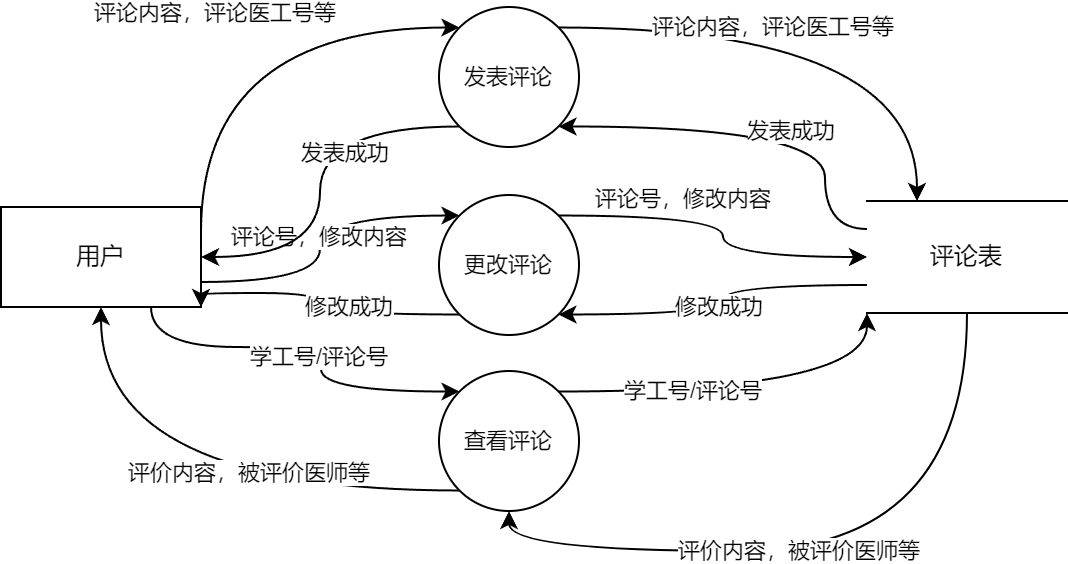

The diagram above was exported from draw.io. Its source (the exported page's mxGraphModel, read from the mxfile embedded in the PNG):
<mxGraphModel dx="1104" dy="748" grid="0" gridSize="10" guides="1" tooltips="1" connect="1" arrows="1" fold="1" page="1" pageScale="1" pageWidth="1200" pageHeight="1600" math="0" shadow="0">
  <root>
    <mxCell id="0" />
    <mxCell id="1" parent="0" />
    <mxCell id="MsMJiONuopMvxfhXpdrE-12" style="edgeStyle=orthogonalEdgeStyle;shape=connector;curved=1;rounded=0;orthogonalLoop=1;jettySize=auto;html=1;exitX=0;exitY=0.25;exitDx=0;exitDy=0;entryX=1;entryY=1;entryDx=0;entryDy=0;strokeColor=default;align=center;verticalAlign=middle;fontFamily=Helvetica;fontSize=11;fontColor=default;labelBackgroundColor=default;endArrow=classic;" edge="1" parent="1" source="MsMJiONuopMvxfhXpdrE-1" target="MsMJiONuopMvxfhXpdrE-5">
      <mxGeometry relative="1" as="geometry">
        <Array as="points">
          <mxPoint x="671" y="384" />
          <mxPoint x="671" y="333" />
        </Array>
      </mxGeometry>
    </mxCell>
    <mxCell id="MsMJiONuopMvxfhXpdrE-13" value="发表成功" style="edgeLabel;html=1;align=center;verticalAlign=middle;resizable=0;points=[];fontFamily=Helvetica;fontSize=11;fontColor=default;labelBackgroundColor=default;" vertex="1" connectable="0" parent="MsMJiONuopMvxfhXpdrE-12">
      <mxGeometry x="-0.1286" y="2" relative="1" as="geometry">
        <mxPoint as="offset" />
      </mxGeometry>
    </mxCell>
    <mxCell id="MsMJiONuopMvxfhXpdrE-21" style="edgeStyle=orthogonalEdgeStyle;shape=connector;curved=1;rounded=0;orthogonalLoop=1;jettySize=auto;html=1;exitX=0;exitY=0.75;exitDx=0;exitDy=0;entryX=1;entryY=1;entryDx=0;entryDy=0;strokeColor=default;align=center;verticalAlign=middle;fontFamily=Helvetica;fontSize=11;fontColor=default;labelBackgroundColor=default;endArrow=classic;" edge="1" parent="1" source="MsMJiONuopMvxfhXpdrE-1" target="MsMJiONuopMvxfhXpdrE-6">
      <mxGeometry relative="1" as="geometry" />
    </mxCell>
    <mxCell id="MsMJiONuopMvxfhXpdrE-22" value="修改成功" style="edgeLabel;html=1;align=center;verticalAlign=middle;resizable=0;points=[];fontFamily=Helvetica;fontSize=11;fontColor=default;labelBackgroundColor=default;" vertex="1" connectable="0" parent="MsMJiONuopMvxfhXpdrE-21">
      <mxGeometry x="0.0542" y="-4" relative="1" as="geometry">
        <mxPoint as="offset" />
      </mxGeometry>
    </mxCell>
    <mxCell id="MsMJiONuopMvxfhXpdrE-33" style="edgeStyle=orthogonalEdgeStyle;shape=connector;curved=1;rounded=0;orthogonalLoop=1;jettySize=auto;html=1;exitX=0.5;exitY=1;exitDx=0;exitDy=0;entryX=0.5;entryY=1;entryDx=0;entryDy=0;strokeColor=default;align=center;verticalAlign=middle;fontFamily=Helvetica;fontSize=11;fontColor=default;labelBackgroundColor=default;endArrow=classic;" edge="1" parent="1" source="MsMJiONuopMvxfhXpdrE-1" target="MsMJiONuopMvxfhXpdrE-25">
      <mxGeometry relative="1" as="geometry" />
    </mxCell>
    <mxCell id="MsMJiONuopMvxfhXpdrE-36" value="评价内容，被评价医师等" style="edgeLabel;html=1;align=center;verticalAlign=middle;resizable=0;points=[];fontFamily=Helvetica;fontSize=11;fontColor=default;labelBackgroundColor=default;" vertex="1" connectable="0" parent="MsMJiONuopMvxfhXpdrE-33">
      <mxGeometry x="0.1105" y="-1" relative="1" as="geometry">
        <mxPoint as="offset" />
      </mxGeometry>
    </mxCell>
    <mxCell id="MsMJiONuopMvxfhXpdrE-1" value="评论表" style="html=1;dashed=0;whiteSpace=wrap;shape=partialRectangle;right=0;left=0;" vertex="1" parent="1">
      <mxGeometry x="692" y="370" width="100" height="56" as="geometry" />
    </mxCell>
    <mxCell id="MsMJiONuopMvxfhXpdrE-7" style="edgeStyle=orthogonalEdgeStyle;rounded=0;orthogonalLoop=1;jettySize=auto;html=1;exitX=1;exitY=0.25;exitDx=0;exitDy=0;entryX=0;entryY=0;entryDx=0;entryDy=0;curved=1;" edge="1" parent="1" source="MsMJiONuopMvxfhXpdrE-2" target="MsMJiONuopMvxfhXpdrE-5">
      <mxGeometry relative="1" as="geometry">
        <Array as="points">
          <mxPoint x="359" y="283" />
        </Array>
      </mxGeometry>
    </mxCell>
    <mxCell id="MsMJiONuopMvxfhXpdrE-8" value="评论内容，评论医工号等" style="edgeLabel;html=1;align=center;verticalAlign=middle;resizable=0;points=[];" vertex="1" connectable="0" parent="MsMJiONuopMvxfhXpdrE-7">
      <mxGeometry x="0.1474" y="-5" relative="1" as="geometry">
        <mxPoint x="-24" y="-13" as="offset" />
      </mxGeometry>
    </mxCell>
    <mxCell id="MsMJiONuopMvxfhXpdrE-16" style="edgeStyle=orthogonalEdgeStyle;shape=connector;curved=1;rounded=0;orthogonalLoop=1;jettySize=auto;html=1;exitX=1;exitY=0.75;exitDx=0;exitDy=0;entryX=0;entryY=0;entryDx=0;entryDy=0;strokeColor=default;align=center;verticalAlign=middle;fontFamily=Helvetica;fontSize=11;fontColor=default;labelBackgroundColor=default;endArrow=classic;" edge="1" parent="1" source="MsMJiONuopMvxfhXpdrE-2" target="MsMJiONuopMvxfhXpdrE-6">
      <mxGeometry relative="1" as="geometry" />
    </mxCell>
    <mxCell id="MsMJiONuopMvxfhXpdrE-17" value="评论号，修改内容" style="edgeLabel;html=1;align=center;verticalAlign=middle;resizable=0;points=[];fontFamily=Helvetica;fontSize=11;fontColor=default;labelBackgroundColor=default;" vertex="1" connectable="0" parent="MsMJiONuopMvxfhXpdrE-16">
      <mxGeometry x="0.0222" y="1" relative="1" as="geometry">
        <mxPoint as="offset" />
      </mxGeometry>
    </mxCell>
    <mxCell id="MsMJiONuopMvxfhXpdrE-27" style="edgeStyle=orthogonalEdgeStyle;shape=connector;curved=1;rounded=0;orthogonalLoop=1;jettySize=auto;html=1;exitX=0.75;exitY=1;exitDx=0;exitDy=0;entryX=0;entryY=0;entryDx=0;entryDy=0;strokeColor=default;align=center;verticalAlign=middle;fontFamily=Helvetica;fontSize=11;fontColor=default;labelBackgroundColor=default;endArrow=classic;" edge="1" parent="1" source="MsMJiONuopMvxfhXpdrE-2" target="MsMJiONuopMvxfhXpdrE-25">
      <mxGeometry relative="1" as="geometry">
        <Array as="points">
          <mxPoint x="334" y="443" />
          <mxPoint x="419" y="443" />
          <mxPoint x="419" y="465" />
        </Array>
      </mxGeometry>
    </mxCell>
    <mxCell id="MsMJiONuopMvxfhXpdrE-30" value="学工号/评论号" style="edgeLabel;html=1;align=center;verticalAlign=middle;resizable=0;points=[];fontFamily=Helvetica;fontSize=11;fontColor=default;labelBackgroundColor=default;" vertex="1" connectable="0" parent="MsMJiONuopMvxfhXpdrE-27">
      <mxGeometry x="0.1057" y="-2" relative="1" as="geometry">
        <mxPoint as="offset" />
      </mxGeometry>
    </mxCell>
    <mxCell id="MsMJiONuopMvxfhXpdrE-2" value="用户" style="html=1;dashed=0;whiteSpace=wrap;" vertex="1" parent="1">
      <mxGeometry x="259" y="373" width="100" height="50" as="geometry" />
    </mxCell>
    <mxCell id="MsMJiONuopMvxfhXpdrE-10" style="edgeStyle=orthogonalEdgeStyle;shape=connector;curved=1;rounded=0;orthogonalLoop=1;jettySize=auto;html=1;exitX=1;exitY=0;exitDx=0;exitDy=0;entryX=0.25;entryY=0;entryDx=0;entryDy=0;strokeColor=default;align=center;verticalAlign=middle;fontFamily=Helvetica;fontSize=11;fontColor=default;labelBackgroundColor=default;endArrow=classic;" edge="1" parent="1" source="MsMJiONuopMvxfhXpdrE-5" target="MsMJiONuopMvxfhXpdrE-1">
      <mxGeometry relative="1" as="geometry" />
    </mxCell>
    <mxCell id="MsMJiONuopMvxfhXpdrE-11" value="评论内容，评论医工号等" style="edgeLabel;html=1;align=center;verticalAlign=middle;resizable=0;points=[];fontFamily=Helvetica;fontSize=11;fontColor=default;labelBackgroundColor=default;" vertex="1" connectable="0" parent="MsMJiONuopMvxfhXpdrE-10">
      <mxGeometry x="-0.1963" y="1" relative="1" as="geometry">
        <mxPoint as="offset" />
      </mxGeometry>
    </mxCell>
    <mxCell id="MsMJiONuopMvxfhXpdrE-14" style="edgeStyle=orthogonalEdgeStyle;shape=connector;curved=1;rounded=0;orthogonalLoop=1;jettySize=auto;html=1;exitX=0;exitY=1;exitDx=0;exitDy=0;entryX=1;entryY=0.5;entryDx=0;entryDy=0;strokeColor=default;align=center;verticalAlign=middle;fontFamily=Helvetica;fontSize=11;fontColor=default;labelBackgroundColor=default;endArrow=classic;" edge="1" parent="1" source="MsMJiONuopMvxfhXpdrE-5" target="MsMJiONuopMvxfhXpdrE-2">
      <mxGeometry relative="1" as="geometry" />
    </mxCell>
    <mxCell id="MsMJiONuopMvxfhXpdrE-5" value="发表评论" style="ellipse;whiteSpace=wrap;html=1;aspect=fixed;fontFamily=Helvetica;fontSize=11;fontColor=default;labelBackgroundColor=default;" vertex="1" parent="1">
      <mxGeometry x="478" y="273" width="70" height="70" as="geometry" />
    </mxCell>
    <mxCell id="MsMJiONuopMvxfhXpdrE-18" style="edgeStyle=orthogonalEdgeStyle;shape=connector;curved=1;rounded=0;orthogonalLoop=1;jettySize=auto;html=1;exitX=1;exitY=0;exitDx=0;exitDy=0;entryX=0;entryY=0.5;entryDx=0;entryDy=0;strokeColor=default;align=center;verticalAlign=middle;fontFamily=Helvetica;fontSize=11;fontColor=default;labelBackgroundColor=default;endArrow=classic;" edge="1" parent="1" source="MsMJiONuopMvxfhXpdrE-6" target="MsMJiONuopMvxfhXpdrE-1">
      <mxGeometry relative="1" as="geometry" />
    </mxCell>
    <mxCell id="MsMJiONuopMvxfhXpdrE-19" value="评论号，修改内容" style="edgeLabel;html=1;align=center;verticalAlign=middle;resizable=0;points=[];fontFamily=Helvetica;fontSize=11;fontColor=default;labelBackgroundColor=default;" vertex="1" connectable="0" parent="MsMJiONuopMvxfhXpdrE-18">
      <mxGeometry x="-0.0348" y="2" relative="1" as="geometry">
        <mxPoint x="-23" y="-11" as="offset" />
      </mxGeometry>
    </mxCell>
    <mxCell id="MsMJiONuopMvxfhXpdrE-23" style="edgeStyle=orthogonalEdgeStyle;shape=connector;curved=1;rounded=0;orthogonalLoop=1;jettySize=auto;html=1;exitX=0;exitY=1;exitDx=0;exitDy=0;entryX=1;entryY=1;entryDx=0;entryDy=0;strokeColor=default;align=center;verticalAlign=middle;fontFamily=Helvetica;fontSize=11;fontColor=default;labelBackgroundColor=default;endArrow=classic;" edge="1" parent="1" source="MsMJiONuopMvxfhXpdrE-6" target="MsMJiONuopMvxfhXpdrE-2">
      <mxGeometry relative="1" as="geometry">
        <Array as="points">
          <mxPoint x="419" y="427" />
          <mxPoint x="419" y="416" />
          <mxPoint x="359" y="416" />
        </Array>
      </mxGeometry>
    </mxCell>
    <mxCell id="MsMJiONuopMvxfhXpdrE-24" value="修改成功" style="edgeLabel;html=1;align=center;verticalAlign=middle;resizable=0;points=[];fontFamily=Helvetica;fontSize=11;fontColor=default;labelBackgroundColor=default;" vertex="1" connectable="0" parent="MsMJiONuopMvxfhXpdrE-23">
      <mxGeometry x="-0.2383" y="-4" relative="1" as="geometry">
        <mxPoint as="offset" />
      </mxGeometry>
    </mxCell>
    <mxCell id="MsMJiONuopMvxfhXpdrE-6" value="更改评论" style="ellipse;whiteSpace=wrap;html=1;aspect=fixed;fontFamily=Helvetica;fontSize=11;fontColor=default;labelBackgroundColor=default;" vertex="1" parent="1">
      <mxGeometry x="478" y="367" width="70" height="70" as="geometry" />
    </mxCell>
    <mxCell id="MsMJiONuopMvxfhXpdrE-15" value="发表成功" style="text;html=1;align=center;verticalAlign=middle;resizable=0;points=[];autosize=1;strokeColor=none;fillColor=none;fontFamily=Helvetica;fontSize=11;fontColor=default;labelBackgroundColor=default;" vertex="1" parent="1">
      <mxGeometry x="400" y="333" width="62" height="25" as="geometry" />
    </mxCell>
    <mxCell id="MsMJiONuopMvxfhXpdrE-31" style="edgeStyle=orthogonalEdgeStyle;shape=connector;curved=1;rounded=0;orthogonalLoop=1;jettySize=auto;html=1;exitX=1;exitY=0;exitDx=0;exitDy=0;entryX=0;entryY=1;entryDx=0;entryDy=0;strokeColor=default;align=center;verticalAlign=middle;fontFamily=Helvetica;fontSize=11;fontColor=default;labelBackgroundColor=default;endArrow=classic;" edge="1" parent="1" source="MsMJiONuopMvxfhXpdrE-25" target="MsMJiONuopMvxfhXpdrE-1">
      <mxGeometry relative="1" as="geometry" />
    </mxCell>
    <mxCell id="MsMJiONuopMvxfhXpdrE-35" value="学工号/评论号" style="edgeLabel;html=1;align=center;verticalAlign=middle;resizable=0;points=[];fontFamily=Helvetica;fontSize=11;fontColor=default;labelBackgroundColor=default;" vertex="1" connectable="0" parent="MsMJiONuopMvxfhXpdrE-31">
      <mxGeometry x="-0.3085" y="1" relative="1" as="geometry">
        <mxPoint as="offset" />
      </mxGeometry>
    </mxCell>
    <mxCell id="MsMJiONuopMvxfhXpdrE-37" style="edgeStyle=orthogonalEdgeStyle;shape=connector;curved=1;rounded=0;orthogonalLoop=1;jettySize=auto;html=1;exitX=0;exitY=1;exitDx=0;exitDy=0;entryX=0.5;entryY=1;entryDx=0;entryDy=0;strokeColor=default;align=center;verticalAlign=middle;fontFamily=Helvetica;fontSize=11;fontColor=default;labelBackgroundColor=default;endArrow=classic;" edge="1" parent="1" source="MsMJiONuopMvxfhXpdrE-25" target="MsMJiONuopMvxfhXpdrE-2">
      <mxGeometry relative="1" as="geometry" />
    </mxCell>
    <mxCell id="MsMJiONuopMvxfhXpdrE-38" value="评价内容，被评价医师等" style="edgeLabel;html=1;align=center;verticalAlign=middle;resizable=0;points=[];fontFamily=Helvetica;fontSize=11;fontColor=default;labelBackgroundColor=default;" vertex="1" connectable="0" parent="MsMJiONuopMvxfhXpdrE-37">
      <mxGeometry x="-0.2206" y="-9" relative="1" as="geometry">
        <mxPoint as="offset" />
      </mxGeometry>
    </mxCell>
    <mxCell id="MsMJiONuopMvxfhXpdrE-25" value="查看评论" style="ellipse;whiteSpace=wrap;html=1;aspect=fixed;fontFamily=Helvetica;fontSize=11;fontColor=default;labelBackgroundColor=default;" vertex="1" parent="1">
      <mxGeometry x="478" y="455" width="70" height="70" as="geometry" />
    </mxCell>
  </root>
</mxGraphModel>